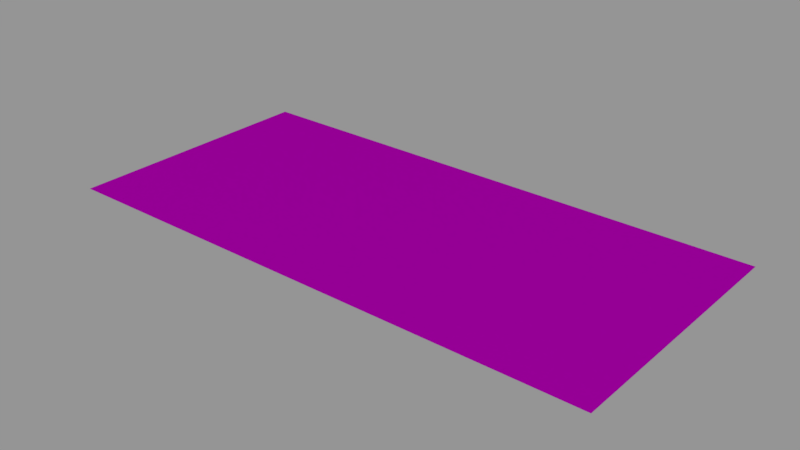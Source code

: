 # Source: info01_10.blend  (saved by Blender 2.79.0; exported with 4.5.12 LTS)
import bpy
from mathutils import Matrix  # noqa: F401  (used for matrix-valued properties, if any)

bpy.ops.wm.read_factory_settings(use_empty=True)
scene = bpy.context.scene
scene.name = 'Scene'

# ---- collections
col_collection_1 = bpy.data.collections.new('Collection 1'); scene.collection.children.link(col_collection_1)

# ---- images (referenced by path relative to the original .blend; pixels are not part of the script)
import os
ASSET_DIR = os.environ.get("B2B_ASSET_DIR", "")  # directory of the original .blend (textures are referenced by path, not embedded)
HERE = os.path.dirname(os.path.abspath(__file__))  # packed textures are extracted next to this script under _unpacked/

def load_image(name, relpath, width, height, colorspace="sRGB"):
    """Load a texture the original file referenced (path relative to the .blend, or extracted next to this script)."""
    p = next((c for c in (os.path.join(HERE, relpath), os.path.join(ASSET_DIR, relpath)) if relpath and os.path.exists(c)), "")
    if p:
        img = bpy.data.images.load(p, check_existing=True)
        img.name = name
    else:  # same state as the original file: an image datablock whose file is absent (Cycles renders it pink)
        img = bpy.data.images.new(name, width, height)
        img.source = "FILE"
        img.filepath = "//" + (relpath or name)
    img.colorspace_settings.name = colorspace
    return img
img_info01_10_caution_pressurized_unit_png = load_image('info01_10_caution_pressurized_unit.png', 'textures/info01_10_caution_pressurized_unit.png', 1024, 1024, 'Linear Rec.709')

# ---- materials (node trees are filled in below, after node groups)
mat_info01_10 = bpy.data.materials.new('info01_10')
mat_info01_10.alpha_threshold = 0.0
mat_info01_10.roughness = 0.5

# ---- node groups
ng_decal_info_group = bpy.data.node_groups.new('Decal Info Group', 'ShaderNodeTree')
_s = ng_decal_info_group.interface.new_socket(name='Shader', in_out='OUTPUT', socket_type='NodeSocketShader')
_s = ng_decal_info_group.interface.new_socket(name='Material Color', in_out='INPUT', socket_type='NodeSocketColor')
_s.default_value = (0.5793, 0.5793, 0.5793, 1.0)
_s = ng_decal_info_group.interface.new_socket(name='Material Roughness', in_out='INPUT', socket_type='NodeSocketFloat')
_s.subtype = 'FACTOR'
_s.default_value = 0.2
_s.min_value = 0.0
_s.max_value = 1.0
_s = ng_decal_info_group.interface.new_socket(name='Invert', in_out='INPUT', socket_type='NodeSocketFloat')
_s.subtype = 'FACTOR'
_s.default_value = 1.0
_s.min_value = 0.0
_s.max_value = 1.0
_s = ng_decal_info_group.interface.new_socket(name='Alpha', in_out='INPUT', socket_type='NodeSocketColor')
_N = ng_decal_info_group.nodes; _L = ng_decal_info_group.links
n0 = _N.new('ShaderNodeBsdfTransparent'); n0.name = 'Transparent BSDF'; n0.location = (247, -354)
n1 = _N.new('ShaderNodeMixShader'); n1.name = 'Mix Shader'; n1.location = (498, -152)
n2 = _N.new('NodeGroupOutput'); n2.name = 'Group Output'; n2.location = (857, -88)
n3 = _N.new('ShaderNodeInvert'); n3.name = 'Invert'; n3.location = (-262, -267)
n4 = _N.new('ShaderNodeBsdfAnisotropic'); n4.name = 'Glossy BSDF'; n4.location = (290, 32)
n4.distribution = 'GGX'
n5 = _N.new('NodeGroupInput'); n5.name = 'Group Input'; n5.location = (-775, -19)
n6 = _N.new('ShaderNodeInvert'); n6.name = 'Invert.001'; n6.location = (-305, 58)
n7 = _N.new('ShaderNodeMath'); n7.name = 'Math'; n7.location = (0, 0)
n7.operation = 'POWER'
_L.new(n4.outputs[0], n1.inputs[1])
_L.new(n0.outputs[0], n1.inputs[2])
_L.new(n1.outputs[0], n2.inputs[0])
_L.new(n3.outputs[0], n1.inputs[0])
_L.new(n5.outputs[3], n3.inputs[1])
_L.new(n5.outputs[0], n6.inputs[1])
_L.new(n6.outputs[0], n4.inputs[0])
_L.new(n5.outputs[2], n6.inputs[0])
_L.new(n5.outputs[1], n7.inputs[0])
_L.new(n7.outputs[0], n4.inputs[1])
n2.is_active_output = True

# ---- material node trees
mat_info01_10.use_nodes = True; mat_info01_10.node_tree.nodes.clear()
_N = mat_info01_10.node_tree.nodes; _L = mat_info01_10.node_tree.links
n0 = _N.new('ShaderNodeOutputMaterial'); n0.name = 'Material Output'; n0.location = (188, 348)
n1 = _N.new('ShaderNodeGroup'); n1.name = 'Group'; n1.location = (-192, 385)
n1.width = 227
n1.node_tree = ng_decal_info_group
n1.inputs[1].default_value = 0.1
n1.inputs[2].default_value = 0.0
n2 = _N.new('ShaderNodeTexImage'); n2.name = 'Image Texture'; n2.location = (-662, 324)
n2.width = 295
n2.image = img_info01_10_caution_pressurized_unit_png
_L.new(n1.outputs[0], n0.inputs[0])
_L.new(n2.outputs[1], n1.inputs[3])
_L.new(n2.outputs[0], n1.inputs[0])
n0.is_active_output = True

# ---- meshes
me_cube_001 = bpy.data.meshes.new('Cube.001')
me_cube_001.from_pydata([(-0.256, -0.1215, 0.0), (-0.256, 0.1215, 0.0), (0.256, -0.1215, 0.0), (0.256, 0.1215, 0.0)], [], [(3, 1, 0, 2)])
_uv = me_cube_001.uv_layers.new(name='UVMap')
_uv.uv.foreach_set('vector', [1.0, 1.0, 0.0, 1.0, 5.96e-08, 0.0, 1.0, 0.0])
me_cube_001.materials.append(mat_info01_10)
me_cube_001.use_remesh_preserve_volume = False
me_cube_001.use_remesh_preserve_attributes = False
me_cube_001.use_mirror_vertex_groups = False
me_cube_001.auto_texspace = False
me_cube_001.update()

# ---- objects
ob_info01_10 = bpy.data.objects.new('info01_10', me_cube_001)

# ---- transforms, parenting, visibility, modifiers, constraints
ob_info01_10.location = (0.0, 0.0, 0.0)
ob_info01_10.visible_shadow = False
ob_info01_10.show_wire = True
ob_info01_10.show_all_edges = True
ob_info01_10.lineart.crease_threshold = 0.0
_m = ob_info01_10.modifiers.new('Displace', 'DISPLACE')
_m.mid_level = 0.9999

# ---- collection membership
col_collection_1.objects.link(ob_info01_10)

# ---- scene / render settings (as saved in the file)
scene.frame_start = 0; scene.frame_end = 250; scene.frame_set(0)
scene.render.engine = 'CYCLES'
scene.render.dither_intensity = 0.0
scene.render.film_transparent = True
scene.cycles.use_denoising = False
scene.cycles.samples = 64
scene.cycles.sampling_pattern = 'TABULATED_SOBOL'
scene.cycles.light_sampling_threshold = 0.0
scene.cycles.use_adaptive_sampling = False
scene.cycles.use_light_tree = False
scene.cycles.blur_glossy = 0.0
scene.cycles.sample_clamp_indirect = 0.0
scene.view_settings.view_transform = 'Standard'
bpy.context.view_layer.update()

# ---- added for rendering (the .blend has no active camera and no usable light): camera, sun + grey world if the file has none
cam_auto = bpy.data.cameras.new('AutoCamera')
cam_auto.lens = 50.0
cam_auto.sensor_width = 36.0
cam_auto.clip_end = 1000.0
ob_auto_camera = bpy.data.objects.new('AutoCamera', cam_auto)
scene.collection.objects.link(ob_auto_camera)
ob_auto_camera.location = (0.524361, -0.629233, 0.419589)
ob_auto_camera.rotation_euler = (1.09748, -7.21219e-08, 0.694738)
scene.camera = ob_auto_camera
light_auto_sun = bpy.data.lights.new('AutoSun', 'SUN')
light_auto_sun.energy = 3.0
light_auto_sun.angle = 0.0523599
ob_auto_sun = bpy.data.objects.new('AutoSun', light_auto_sun)
scene.collection.objects.link(ob_auto_sun)
ob_auto_sun.rotation_euler = (0.872665, 0.174533, 0.523599)
if scene.world is None:
    world_auto = bpy.data.worlds.new('AutoWorld')
    world_auto.color = (0.3, 0.3, 0.3)
    scene.world = world_auto
bpy.context.view_layer.update()
